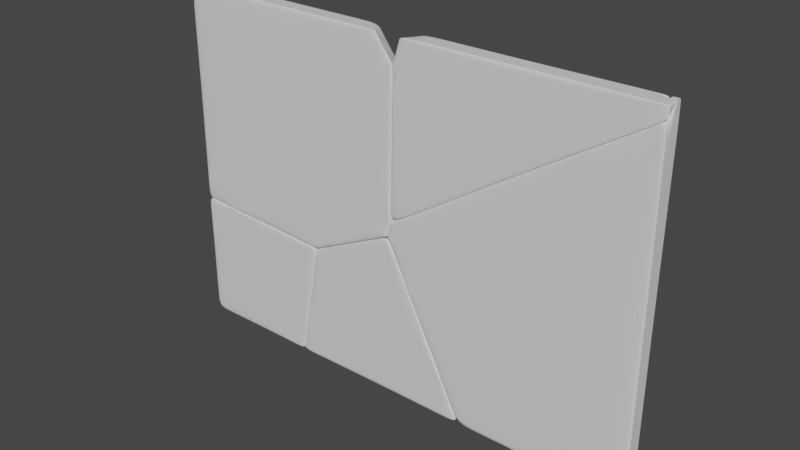 # Source: board_UI.blend  (saved by Blender 2.80.75; exported with 4.5.12 LTS)
import bpy
from mathutils import Matrix  # noqa: F401  (used for matrix-valued properties, if any)

bpy.ops.wm.read_factory_settings(use_empty=True)
scene = bpy.context.scene
scene.name = 'Scene'

# ---- collections
col_collection = bpy.data.collections.new('Collection'); scene.collection.children.link(col_collection)

# ---- materials (node trees are filled in below, after node groups)
mat_material = bpy.data.materials.new('Material')
mat_material.alpha_threshold = 0.0
mat_material.use_transparent_shadow = False
mat_material.line_color = (0.0, 0.0, 0.0, 1.0)

# ---- material node trees
mat_material.use_nodes = True; mat_material.node_tree.nodes.clear()
_N = mat_material.node_tree.nodes; _L = mat_material.node_tree.links
n0 = _N.new('ShaderNodeOutputMaterial'); n0.name = 'Material Output'; n0.location = (300, 300)
n1 = _N.new('ShaderNodeBsdfPrincipled'); n1.name = 'Principled BSDF'; n1.location = (10, 300)
n1.distribution = 'GGX'
n1.subsurface_method = 'BURLEY'
n1.inputs[2].default_value = 0.4
n1.inputs[3].default_value = 1.45
n1.inputs[27].default_value = (0.0, 0.0, 0.0, 1.0)
n1.inputs[28].default_value = 1.0
_L.new(n1.outputs[0], n0.inputs[0])
n0.is_active_output = True

# ---- world
world_world = bpy.data.worlds.new('World'); scene.world = world_world
world_world.use_nodes = True; world_world.node_tree.nodes.clear()
_N = world_world.node_tree.nodes; _L = world_world.node_tree.links
n0 = _N.new('ShaderNodeOutputWorld'); n0.name = 'World Output'; n0.location = (300, 300)
n1 = _N.new('ShaderNodeBackground'); n1.name = 'Background'; n1.location = (10, 300)
n1.inputs[0].default_value = (0.05088, 0.05088, 0.05088, 1.0)
_L.new(n1.outputs[0], n0.inputs[0])
n0.is_active_output = True
world_world.color = (0.05088, 0.05088, 0.05088)
world_world.use_sun_shadow = False
world_world.sun_shadow_jitter_overblur = 0.0

# ---- meshes
me_cube_cell_004 = bpy.data.meshes.new('Cube_cell.004')
me_cube_cell_004.from_pydata([(-0.4726, 0.05098, -0.4063), (-0.4726, -0.05098, -0.4063), (0.4122, 0.05098, 0.2687), (0.3787, 0.05098, 0.08343), (-0.4726, 0.05098, 0.3184), (0.1949, 0.05098, 0.2809), (0.2897, 0.05098, -0.4063), (0.2512, -0.05098, -0.4063), (-0.4726, -0.05098, 0.3367), (0.377, -0.05098, 0.2887), (-0.2877, -0.05098, 0.3263), (0.2745, -0.05098, -0.278), (2.331, -0.05098, 1.594), (0.927, 0.05098, 0.714), (2.277, 0.05098, 1.587), (1.013, 0.05098, 1.594), (0.9327, 0.05098, 0.9495), (0.9428, 0.05098, 1.341), (2.331, 0.02036, 1.594), (2.288, 0.0506, 1.594), (2.331, -0.05098, 1.528), (0.9598, -0.05098, 1.594), (0.8997, -0.05098, 0.6028), (0.9172, -0.05098, 1.323), (0.9205, -0.05098, 1.452), (2.331, 0.05098, 1.594), (2.331, 0.05098, -0.4063), (2.331, -0.05098, -0.4063), (0.8868, 0.05098, 0.4951), (1.335, 0.05098, -0.4063), (1.235, 0.05098, -0.2038), (2.292, 0.05098, 1.594), (1.295, 0.05098, 0.9485), (0.9267, 0.05098, 0.7101), (1.354, -0.05098, -0.4063), (2.331, 0.0235, 1.594), (2.325, 0.02771, 1.594), (2.331, 0.01101, 1.582), (2.331, -0.05098, 1.526), (0.8988, -0.05098, 0.5988), (2.017, -0.05098, 1.323), (0.8863, -0.05098, 0.532), (0.9945, -0.05098, 0.3148), (-0.4726, 0.05098, 1.594), (-0.4726, -0.05098, 1.594), (0.8847, 0.05098, 0.4956), (0.755, 0.05098, 0.4335), (0.4125, 0.05098, 0.2703), (0.1922, 0.05098, 0.2828), (-0.4726, 0.05098, 0.3206), (0.9161, 0.05098, 1.375), (0.9414, 0.05098, 1.341), (0.7536, 0.05098, 1.594), (0.9247, 0.05098, 0.7111), (-0.4726, -0.05098, 0.3386), (0.8138, -0.05098, 1.594), (0.8425, -0.05098, 1.555), (0.9192, -0.05098, 1.452), (0.8967, -0.05098, 0.6), (0.4899, -0.05098, 0.3439), (0.3777, -0.05098, 0.2904), (-0.2884, -0.05098, 0.3281), (0.8842, -0.05098, 0.5326), (1.334, 0.05098, -0.4063), (1.01, 0.05098, 0.2429), (0.8853, 0.05098, 0.4939), (0.755, 0.05098, 0.4315), (0.4143, 0.05098, 0.2684), (0.3801, 0.05098, 0.08073), (0.2919, 0.05098, -0.4063), (1.351, -0.05098, -0.4063), (0.2526, -0.05098, -0.4063), (0.4911, -0.05098, 0.3419), (0.3793, -0.05098, 0.2884), (1.263, -0.05098, -0.2279), (0.8847, -0.05098, 0.5302), (0.2756, -0.05098, -0.2798), (0.7556, 0.05098, 1.594), (0.7702, 0.02615, 1.594)], [(77, 78)], [(1, 8, 4, 0), (0, 6, 7, 1), (0, 4, 5, 2, 3, 6), (7, 11, 9, 10, 8, 1), (2, 5, 10, 9), (11, 7, 6, 3), (3, 2, 9, 11), (5, 4, 8, 10), (21, 24, 23, 22, 20, 12), (17, 16, 23, 24), (19, 14, 13, 16, 17, 15), (22, 23, 16, 13), (19, 18, 20, 22, 13, 14), (18, 19, 15, 21, 12), (20, 18, 12), (24, 21, 15, 17), (25, 31, 36, 35), (27, 38, 40, 39, 41, 42, 34), (26, 25, 35, 37, 38, 27), (41, 39, 33, 28), (28, 30, 42, 41), (30, 29, 34, 42), (29, 30, 28, 33, 32, 31, 25, 26), (37, 35, 36), (39, 40, 32, 33), (34, 29, 26, 27), (36, 31, 32, 40, 38, 37), (52, 50, 51, 53, 45, 46, 47, 48, 49, 43), (49, 54, 44, 43), (50, 52, 55, 56), (58, 62, 45, 53), (46, 45, 62, 59), (61, 54, 49, 48), (55, 52, 43, 44), (47, 46, 59, 60), (51, 50, 56, 57), (60, 61, 48, 47), (54, 61, 60, 59, 62, 58, 57, 56, 55, 44), (53, 51, 57, 58), (74, 70, 63, 64), (64, 65, 75, 74), (66, 67, 73, 72), (70, 74, 75, 72, 73, 76, 71), (69, 68, 67, 66, 65, 64, 63), (72, 75, 65, 66), (68, 69, 71, 76), (71, 69, 63, 70), (76, 73, 67, 68)])
_k = set([(2, 3), (2, 5), (3, 6), (4, 5), (4, 8), (6, 7), (7, 11), (8, 10), (9, 10), (9, 11), (13, 14), (13, 16), (14, 19), (15, 17), (15, 21), (16, 17), (18, 19), (18, 20), (20, 22), (21, 24), (22, 23), (23, 24), (28, 30), (28, 33), (29, 30), (29, 34), (31, 32), (31, 36), (32, 33), (34, 42), (35, 36), (35, 37), (37, 38), (38, 40), (39, 40), (39, 41), (41, 42), (45, 46), (45, 53), (46, 47), (47, 48), (48, 49), (49, 54), (50, 51), (50, 52), (51, 53), (52, 55), (54, 61), (55, 56), (56, 57), (57, 58), (58, 62), (59, 60), (59, 62), (60, 61), (63, 64), (63, 70), (64, 65), (65, 66), (66, 67), (67, 68), (68, 69), (69, 71), (70, 74), (71, 76), (72, 73), (72, 75), (73, 76), (74, 75), (77, 78)])
me_cube_cell_004.attributes.new('sharp_edge', 'BOOLEAN', 'EDGE').data.foreach_set('value', [ (min(e.vertices), max(e.vertices)) in _k for e in me_cube_cell_004.edges])
_uv = me_cube_cell_004.uv_layers.new(name='UVMap')
_uv.uv.foreach_set('vector', [0.375, 0.5, 0.4679, 0.5, 0.4656, 0.75, 0.375, 0.75, 0.375, 0.75, 0.443, 0.75, 0.4396, 1.0, 0.375, 1.0, 0.625, 0.5, 0.7156, 0.5, 0.7109, 0.5595, 0.7094, 0.5789, 0.6862, 0.5759, 0.625, 0.568, 0.375, 0.4354, 0.391, 0.4334, 0.4619, 0.4242, 0.4666, 0.4835, 0.4679, 0.5, 0.375, 0.5, 0.2453, 0.2453, 0.2463, 0.0, 0.7535, 0.0, 0.7506, 0.7506, 0.7506, 0.0, 0.93, 0.1787, 0.9301, 0.6821, 0.2453, 0.0, 0.2453, 0.2453, 0.2453, 0.0, 0.7506, 0.0, 0.7506, 0.7506, 0.2463, 0.2463, 0.9476, 0.2497, 0.9478, 0.7545, 0.7535, 0.7535, 0.625, 0.3723, 0.6073, 0.3758, 0.5912, 0.376, 0.5011, 0.3776, 0.6168, 0.25, 0.625, 0.25, 0.2488, 0.2488, 1.0, 0.2459, 1.0, 0.752, 0.753, 0.753, 0.875, 0.7461, 0.8742, 0.7453, 0.765, 0.6248, 0.7945, 0.6253, 0.8434, 0.6262, 0.875, 0.6325, 1.0, 0.7528, 0.248, 0.0, 0.7541, 0.0, 1.0, 0.2461, 0.05751, 0.05751, 0.2202, 0.02756, 0.6999, 0.02763, 0.7528, 0.7528, 0.2461, 0.2461, 0.06469, 0.06469, 0.375, 0.07509, 0.3789, 0.0, 0.4925, 0.0, 0.4973, 0.25, 0.375, 0.25, 0.3668, 0.75, 0.375, 0.5751, 0.375, 0.75, 1.0, 0.753, 0.8947, 0.7545, 0.39, 0.2493, 1.0, 0.2488, 0.375, 0.0, 0.3785, 0.0, 0.3755, 0.05705, 0.375, 0.06738, 0.375, 0.25, 0.6165, 0.25, 0.5911, 0.278, 0.5006, 0.3777, 0.4923, 0.3788, 0.4651, 0.3692, 0.375, 0.3371, 0.125, 0.5, 0.375, 0.5, 0.375, 0.5674, 0.3736, 0.598, 0.3665, 0.75, 0.125, 0.75, 0.2319, 0.2319, 0.2322, 0.0, 0.7472, 0.0, 0.7464, 0.7464, 1.0, 0.7464, 0.251, 0.0, 0.7672, 0.0, 1.0, 0.2319, 0.749, 0.0, 0.9506, 0.1977, 0.9505, 0.7037, 0.2328, 0.0, 0.625, 0.6613, 0.6503, 0.6523, 0.7377, 0.6212, 0.7645, 0.6248, 0.7943, 0.6576, 0.875, 0.7465, 0.875, 0.75, 0.625, 0.75, 0.5535, 0.5535, 0.6362, 0.5531, 0.6361, 0.6361, 0.2322, 0.2322, 1.0, 0.2472, 1.0, 0.7521, 0.7472, 0.7472, 0.5379, 1.0, 0.5363, 0.75, 0.625, 0.75, 0.625, 1.0, 1.0, 0.6361, 0.982, 0.7332, 0.2479, 0.0, 0.7528, 0.0, 0.9837, 0.2306, 1.0, 0.5535, 0.875, 0.6094, 0.8477, 0.6238, 0.8434, 0.6261, 0.7647, 0.6246, 0.7377, 0.6211, 0.73, 0.6095, 0.7096, 0.5789, 0.7111, 0.5593, 0.7159, 0.5, 0.875, 0.5, 0.4659, 0.75, 0.4681, 0.5, 0.625, 0.5, 0.625, 0.75, 1.0, 0.7513, 0.3863, 0.139, 0.8914, 0.1394, 1.0, 0.2478, 0.2335, 0.2335, 0.2341, 0.0, 0.7481, 0.0, 0.7462, 0.7462, 0.2479, 0.2479, 0.2519, 0.0, 0.7659, 0.0, 0.7536, 0.7536, 0.246, 0.246, 0.2461, 0.05262, 0.7508, 0.0526, 0.7506, 0.7506, 0.5103, 0.25, 0.5156, 0.0, 0.625, 0.0, 0.625, 0.25, 1.0, 0.7505, 0.2479, 0.0, 0.7536, 0.0, 1.0, 0.2459, 0.2485, 0.2485, 0.2487, 0.0, 0.7522, 0.0, 0.7517, 0.7517, 0.2459, 0.2459, 1.0, 0.246, 1.0, 0.7506, 0.7505, 0.7505, 0.4681, 0.5, 0.4668, 0.4836, 0.4621, 0.4242, 0.4688, 0.4142, 0.4924, 0.379, 0.5008, 0.3779, 0.6072, 0.3759, 0.6202, 0.3827, 0.625, 0.3853, 0.625, 0.5, 1.0, 0.7462, 0.2485, 0.0, 0.7517, 0.0, 1.0, 0.2335, 1.0, 0.7547, 0.808, 0.7542, 0.3012, 0.2478, 1.0, 0.2499, 0.2499, 0.2499, 0.2488, 0.0, 0.7514, 0.0, 0.7547, 0.7547, 1.0, 0.7505, 0.2488, 0.0, 0.7534, 0.0, 1.0, 0.2463, 0.375, 0.3373, 0.3973, 0.3452, 0.4921, 0.379, 0.4685, 0.4141, 0.4618, 0.424, 0.3908, 0.4333, 0.375, 0.4353, 0.625, 0.5682, 0.6859, 0.576, 0.7093, 0.5791, 0.7297, 0.6095, 0.7375, 0.6211, 0.7061, 0.6323, 0.625, 0.6611, 0.2463, 0.2463, 1.0, 0.2486, 1.0, 0.7512, 0.7505, 0.7505, 0.2488, 0.2488, 0.93, 0.2487, 0.9304, 0.7535, 0.7535, 0.7535, 0.4397, 1.0, 0.4432, 0.75, 0.5361, 0.75, 0.5377, 1.0, 1.0, 0.7535, 0.2466, 0.0, 0.7512, 0.0, 1.0, 0.2488])
me_cube_cell_004.materials.append(mat_material)
me_cube_cell_004.use_remesh_preserve_volume = False
me_cube_cell_004.use_remesh_preserve_attributes = False
me_cube_cell_004.use_mirror_vertex_groups = False
me_cube_cell_004.update()
me_plane = bpy.data.meshes.new('Plane')
me_plane.from_pydata([(-0.8934, -0.1398, 0.02358), (0.5754, -0.1398, 0.02358), (-0.8848, 0.7928, 0.0326), (0.584, 0.7928, 0.0326)], [], [(0, 1, 3, 2)])
_uv = me_plane.uv_layers.new(name='UVMap')
_uv.uv.foreach_set('vector', [0.0, 0.0, 1.0, 0.0, 1.0, 1.0, 0.0, 1.0])
me_plane.use_remesh_preserve_volume = False
me_plane.use_remesh_preserve_attributes = False
me_plane.use_mirror_vertex_groups = False
me_plane.update()

# ---- objects
ob_cube_cell_006 = bpy.data.objects.new('Cube_cell.006', me_cube_cell_004)
ob_plane = bpy.data.objects.new('Plane', me_plane)

# ---- transforms, parenting, visibility, modifiers, constraints
ob_cube_cell_006.location = (-1.331, -0.949, 0.7867)
ob_cube_cell_006.lineart.crease_threshold = 0.0
_m = ob_cube_cell_006.modifiers.new('Boolean', 'BOOLEAN')
_m.double_threshold = 8.4e-05
_m.solver = 'FAST'
_m = ob_cube_cell_006.modifiers.new('Subdivision', 'SUBSURF')
_m.uv_smooth = 'PRESERVE_CORNERS'
_m.subdivision_type = 'SIMPLE'
_m.render_levels = 3
_m.show_only_control_edges = False
_m = ob_cube_cell_006.modifiers.new('Subdivision.001', 'SUBSURF')
_m.uv_smooth = 'PRESERVE_CORNERS'
_m.show_only_control_edges = False
ob_plane.location = (-0.2088, -0.9032, 0.7124)
ob_plane.rotation_euler = (1.571, 0.0, 0.0)
ob_plane.scale = (1.741, 1.741, 1.741)
ob_plane.lineart.crease_threshold = 0.0

# ---- collection membership
col_collection.objects.link(ob_cube_cell_006)
col_collection.objects.link(ob_plane)

# ---- scene / render settings (as saved in the file)
scene.frame_start = 1; scene.frame_end = 250; scene.frame_set(0)
scene.render.engine = 'BLENDER_EEVEE_NEXT'
scene.cycles.use_denoising = False
scene.cycles.samples = 128
scene.cycles.sampling_pattern = 'TABULATED_SOBOL'
scene.cycles.use_adaptive_sampling = False
scene.cycles.use_light_tree = False
scene.view_settings.view_transform = 'Filmic'
bpy.context.view_layer.update()

# ---- added for rendering (the .blend has no active camera and no usable light): camera, sun
cam_auto = bpy.data.cameras.new('AutoCamera')
cam_auto.lens = 50.0
cam_auto.sensor_width = 36.0
cam_auto.clip_end = 1000.0
ob_auto_camera = bpy.data.objects.new('AutoCamera', cam_auto)
scene.collection.objects.link(ob_auto_camera)
ob_auto_camera.location = (2.78583, -4.77389, 3.93035)
ob_auto_camera.rotation_euler = (1.09748, -7.21219e-08, 0.694738)
scene.camera = ob_auto_camera
light_auto_sun = bpy.data.lights.new('AutoSun', 'SUN')
light_auto_sun.energy = 3.0
light_auto_sun.angle = 0.0523599
ob_auto_sun = bpy.data.objects.new('AutoSun', light_auto_sun)
scene.collection.objects.link(ob_auto_sun)
ob_auto_sun.rotation_euler = (0.872665, 0.174533, 0.523599)
bpy.context.view_layer.update()
